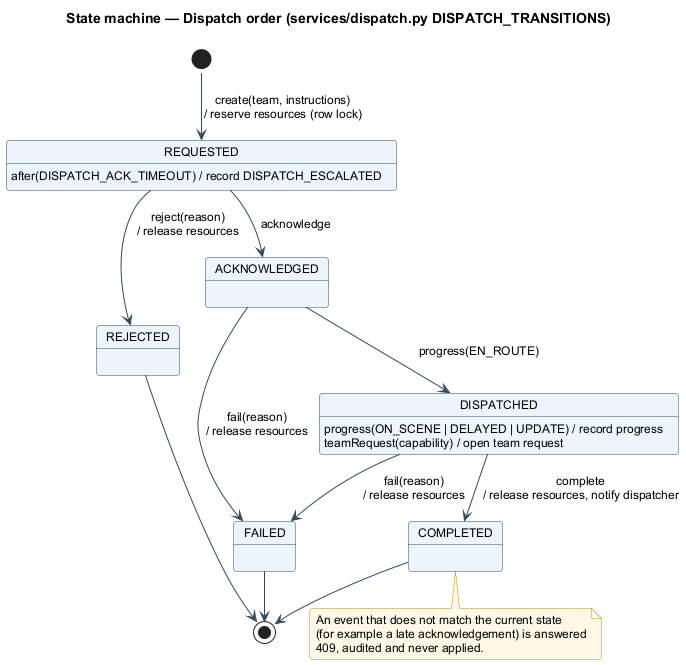

The diagram above was rendered by PlantUML. Its source (embedded in the PNG):
@startuml state-dispatch
!include _style.iuml
title State machine — Dispatch order (services/dispatch.py DISPATCH_TRANSITIONS)

[*] --> REQUESTED : create(team, instructions)\n/ reserve resources (row lock)

REQUESTED : after(DISPATCH_ACK_TIMEOUT) / record DISPATCH_ESCALATED
REQUESTED --> ACKNOWLEDGED : acknowledge
REQUESTED --> REJECTED : reject(reason)\n/ release resources
ACKNOWLEDGED --> DISPATCHED : progress(EN_ROUTE)
ACKNOWLEDGED --> FAILED : fail(reason)\n/ release resources
DISPATCHED : progress(ON_SCENE | DELAYED | UPDATE) / record progress
DISPATCHED : teamRequest(capability) / open team request
DISPATCHED --> COMPLETED : complete\n/ release resources, notify dispatcher
DISPATCHED --> FAILED : fail(reason)\n/ release resources

REJECTED --> [*]
FAILED --> [*]
COMPLETED --> [*]

note bottom of COMPLETED
  An event that does not match the current state
  (for example a late acknowledgement) is answered
  409, audited and never applied.
end note
@enduml